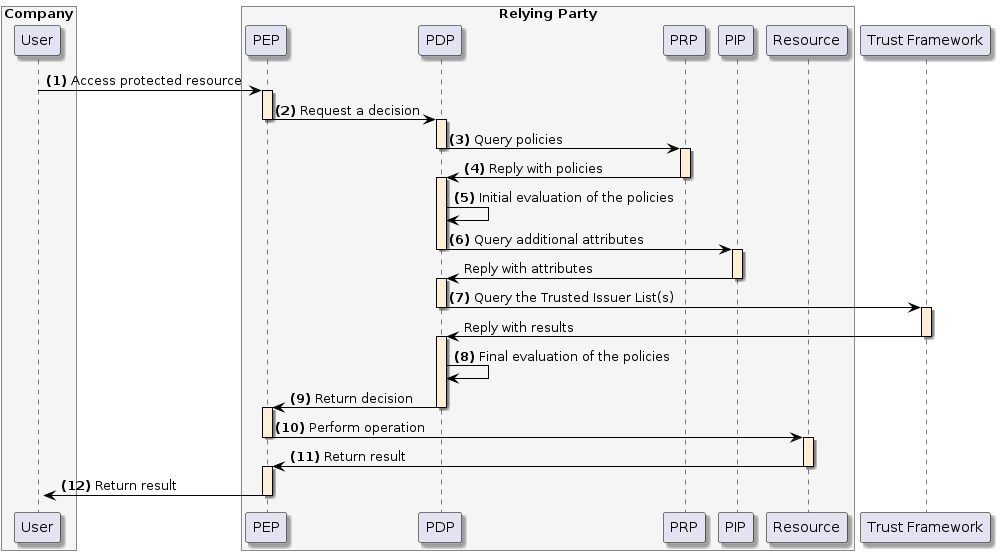

The diagram above was rendered by PlantUML. Its source (embedded in the PNG):
@startuml
skinparam shadowing true
skinparam ParticipantBorderColor black
skinparam arrowcolor black
skinparam SequenceLifeLineBorderColor black
skinparam SequenceLifeLineBackgroundColor PapayaWhip
	box "Company" #WhiteSmoke
    participant "User" as user
end box
box "Relying Party" #WhiteSmoke
    participant "PEP" as pep
    participant "PDP" as pdp
    participant "PRP" as prp
    participant "PIP" as pip
    participant "Resource" as resource
end box
participant "Trust Framework" as trust

user -> pep --++: **(1)** Access protected resource

pep -> pdp --++: **(2)** Request a decision

pdp -> prp --++: **(3)** Query policies

prp -> pdp --++: **(4)** Reply with policies

pdp -> pdp: **(5)** Initial evaluation of the policies

pdp -> pip --++: **(6)** Query additional attributes
pip -> pdp --++: Reply with attributes

pdp -> trust --++: **(7)** Query the Trusted Issuer List(s)
trust -> pdp --++: Reply with results

pdp -> pdp: **(8)** Final evaluation of the policies

pdp -> pep --++: **(9)** Return decision

pep -> resource --++: **(10)** Perform operation

resource -> pep --++: **(11)** Return result

pep -> user --++: **(12)** Return result
@enduml